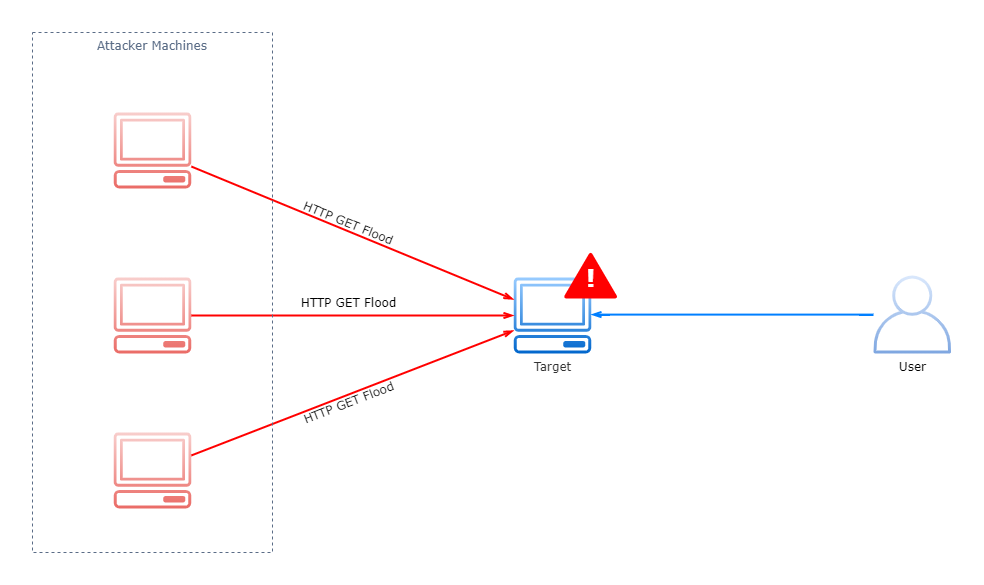

The diagram above was exported from draw.io. Its source (the exported page's mxGraphModel, read from the mxfile embedded in the PNG):
<mxGraphModel dx="1422" dy="724" grid="1" gridSize="10" guides="1" tooltips="1" connect="1" arrows="1" fold="1" page="1" pageScale="1" pageWidth="1169" pageHeight="827" math="0" shadow="0">
  <root>
    <mxCell id="0eq85HmTsddEPFHvnC2D-0" />
    <mxCell id="0eq85HmTsddEPFHvnC2D-1" parent="0eq85HmTsddEPFHvnC2D-0" />
    <mxCell id="0eq85HmTsddEPFHvnC2D-2" value="" style="outlineConnect=0;strokeColor=#b85450;dashed=0;verticalLabelPosition=bottom;verticalAlign=top;align=center;html=1;fontSize=12;fontStyle=0;aspect=fixed;pointerEvents=1;shape=mxgraph.aws4.client;fillColor=#f8cecc;gradientColor=#ea6b66;fontFamily=Verdana;" vertex="1" parent="0eq85HmTsddEPFHvnC2D-1">
      <mxGeometry x="160" y="325" width="78" height="76" as="geometry" />
    </mxCell>
    <mxCell id="0eq85HmTsddEPFHvnC2D-4" value="Target" style="outlineConnect=0;strokeColor=#6c8ebf;dashed=0;verticalLabelPosition=bottom;verticalAlign=top;align=center;html=1;fontSize=12;fontStyle=0;aspect=fixed;pointerEvents=1;shape=mxgraph.aws4.client;fillColor=#99CCFF;gradientColor=#0066CC;fontFamily=Verdana;fontColor=#333333;" vertex="1" parent="0eq85HmTsddEPFHvnC2D-1">
      <mxGeometry x="560" y="325" width="78" height="76" as="geometry" />
    </mxCell>
    <mxCell id="0eq85HmTsddEPFHvnC2D-5" value="" style="html=1;endArrow=openThin;elbow=vertical;startArrow=none;endFill=0;rounded=0;fontFamily=Verdana;fontColor=#333333;strokeColor=#FF0000;strokeWidth=2;" edge="1" parent="0eq85HmTsddEPFHvnC2D-1" source="0eq85HmTsddEPFHvnC2D-2" target="0eq85HmTsddEPFHvnC2D-4">
      <mxGeometry width="100" relative="1" as="geometry">
        <mxPoint x="400.81242717429745" y="360.4143781575824" as="sourcePoint" />
        <mxPoint x="570" y="362" as="targetPoint" />
      </mxGeometry>
    </mxCell>
    <mxCell id="0eq85HmTsddEPFHvnC2D-6" value="HTTP GET Flood" style="text;html=1;align=center;verticalAlign=middle;resizable=0;points=[];autosize=1;fontFamily=Verdana;" vertex="1" parent="0eq85HmTsddEPFHvnC2D-1">
      <mxGeometry x="340" y="340" width="110" height="20" as="geometry" />
    </mxCell>
    <mxCell id="0eq85HmTsddEPFHvnC2D-9" value="" style="outlineConnect=0;strokeColor=#b85450;dashed=0;verticalLabelPosition=bottom;verticalAlign=top;align=center;html=1;fontSize=12;fontStyle=0;aspect=fixed;pointerEvents=1;shape=mxgraph.aws4.client;fillColor=#f8cecc;gradientColor=#ea6b66;fontFamily=Verdana;" vertex="1" parent="0eq85HmTsddEPFHvnC2D-1">
      <mxGeometry x="160" y="160" width="78" height="76" as="geometry" />
    </mxCell>
    <mxCell id="0eq85HmTsddEPFHvnC2D-10" value="" style="html=1;endArrow=openThin;elbow=vertical;startArrow=none;endFill=0;rounded=0;fontFamily=Verdana;fontColor=#333333;strokeColor=#FF0000;strokeWidth=2;" edge="1" parent="0eq85HmTsddEPFHvnC2D-1" source="0eq85HmTsddEPFHvnC2D-9" target="0eq85HmTsddEPFHvnC2D-4">
      <mxGeometry width="100" relative="1" as="geometry">
        <mxPoint x="247.81242717429723" y="373" as="sourcePoint" />
        <mxPoint x="570.1875728257028" y="373" as="targetPoint" />
      </mxGeometry>
    </mxCell>
    <mxCell id="0eq85HmTsddEPFHvnC2D-11" value="" style="outlineConnect=0;strokeColor=#b85450;dashed=0;verticalLabelPosition=bottom;verticalAlign=top;align=center;html=1;fontSize=12;fontStyle=0;aspect=fixed;pointerEvents=1;shape=mxgraph.aws4.client;fillColor=#f8cecc;gradientColor=#ea6b66;fontFamily=Verdana;" vertex="1" parent="0eq85HmTsddEPFHvnC2D-1">
      <mxGeometry x="160" y="480" width="78" height="76" as="geometry" />
    </mxCell>
    <mxCell id="0eq85HmTsddEPFHvnC2D-12" value="" style="html=1;endArrow=openThin;elbow=vertical;startArrow=none;endFill=0;rounded=0;fontFamily=Verdana;fontColor=#333333;strokeColor=#FF0000;strokeWidth=2;" edge="1" parent="0eq85HmTsddEPFHvnC2D-1" source="0eq85HmTsddEPFHvnC2D-11" target="0eq85HmTsddEPFHvnC2D-4">
      <mxGeometry width="100" relative="1" as="geometry">
        <mxPoint x="220" y="580" as="sourcePoint" />
        <mxPoint x="570.1875728257028" y="373" as="targetPoint" />
      </mxGeometry>
    </mxCell>
    <mxCell id="KddwDYzpcN1wmgrlq0E2-0" value="HTTP GET Flood" style="text;html=1;align=center;verticalAlign=middle;resizable=0;points=[];autosize=1;fontFamily=Verdana;rotation=339;" vertex="1" parent="0eq85HmTsddEPFHvnC2D-1">
      <mxGeometry x="340" y="440" width="110" height="20" as="geometry" />
    </mxCell>
    <mxCell id="KddwDYzpcN1wmgrlq0E2-1" value="HTTP GET Flood" style="text;html=1;align=center;verticalAlign=middle;resizable=0;points=[];autosize=1;fontFamily=Verdana;rotation=22;" vertex="1" parent="0eq85HmTsddEPFHvnC2D-1">
      <mxGeometry x="340" y="260" width="110" height="20" as="geometry" />
    </mxCell>
    <mxCell id="KddwDYzpcN1wmgrlq0E2-2" value="!" style="pointerEvents=1;shadow=0;dashed=0;html=1;strokeColor=none;labelPosition=center;verticalLabelPosition=middle;verticalAlign=middle;outlineConnect=0;align=center;shape=mxgraph.office.security.domain;fontFamily=Verdana;fontSize=24;fillColor=#FF0000;fontColor=#FFFFFF;fontStyle=1;spacingTop=4;" vertex="1" parent="0eq85HmTsddEPFHvnC2D-1">
      <mxGeometry x="610" y="300" width="54" height="46" as="geometry" />
    </mxCell>
    <mxCell id="eHYlCLHkKlgFsWN3cFrY-0" value="User" style="outlineConnect=0;gradientColor=#7ea6e0;fillColor=#dae8fc;strokeColor=#6c8ebf;dashed=0;verticalLabelPosition=bottom;verticalAlign=top;align=center;html=1;fontSize=12;fontStyle=0;aspect=fixed;pointerEvents=1;shape=mxgraph.aws4.user;fontFamily=Verdana;" vertex="1" parent="0eq85HmTsddEPFHvnC2D-1">
      <mxGeometry x="920" y="323" width="78" height="78" as="geometry" />
    </mxCell>
    <mxCell id="eHYlCLHkKlgFsWN3cFrY-1" value="" style="html=1;endArrow=openThin;elbow=vertical;startArrow=none;endFill=0;rounded=0;fontFamily=Verdana;fontColor=#333333;strokeWidth=2;edgeStyle=orthogonalEdgeStyle;fillColor=#1ba1e2;strokeColor=#007FFF;" edge="1" parent="0eq85HmTsddEPFHvnC2D-1" source="eHYlCLHkKlgFsWN3cFrY-0" target="0eq85HmTsddEPFHvnC2D-4">
      <mxGeometry width="100" relative="1" as="geometry">
        <mxPoint x="247.81242717429723" y="373" as="sourcePoint" />
        <mxPoint x="570.1875728257028" y="373" as="targetPoint" />
        <Array as="points">
          <mxPoint x="750" y="362" />
          <mxPoint x="750" y="362" />
        </Array>
      </mxGeometry>
    </mxCell>
    <mxCell id="MbOfP1dCNBAE8K1FD1xs-0" value="Attacker Machines" style="fillColor=none;strokeColor=#5A6C86;dashed=1;verticalAlign=top;fontStyle=0;fontColor=#5A6C86;fontFamily=Verdana;" vertex="1" parent="0eq85HmTsddEPFHvnC2D-1">
      <mxGeometry x="79" y="80" width="240" height="520" as="geometry" />
    </mxCell>
  </root>
</mxGraphModel>